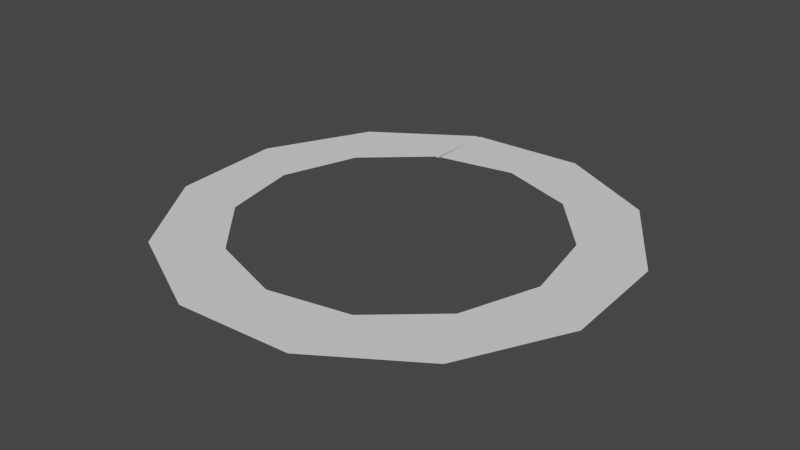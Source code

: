 # Source: RoundThingy.blend  (saved by Blender 3.3.6; exported with 4.5.12 LTS)
import bpy
from mathutils import Matrix  # noqa: F401  (used for matrix-valued properties, if any)

bpy.ops.wm.read_factory_settings(use_empty=True)
scene = bpy.context.scene
scene.name = 'Scene'

# ---- collections
col_collection = bpy.data.collections.new('Collection'); scene.collection.children.link(col_collection)

# ---- world
world_world = bpy.data.worlds.new('World'); scene.world = world_world
world_world.use_nodes = True; world_world.node_tree.nodes.clear()
_N = world_world.node_tree.nodes; _L = world_world.node_tree.links
n0 = _N.new('ShaderNodeOutputWorld'); n0.name = 'World Output'; n0.location = (300, 300)
n1 = _N.new('ShaderNodeBackground'); n1.name = 'Background'; n1.location = (10, 300)
n1.inputs[0].default_value = (0.05088, 0.05088, 0.05088, 1.0)
_L.new(n1.outputs[0], n0.inputs[0])
n0.is_active_output = True
world_world.color = (0.05088, 0.05088, 0.05088)
world_world.use_sun_shadow = False
world_world.sun_shadow_jitter_overblur = 0.0

# ---- meshes
me_plane = bpy.data.meshes.new('Plane')
me_plane.from_pydata([(-1.0, 1.978, 0.0), (-0.936, 1.978, 0.0), (-1.0, 2.961, 0.0), (-0.936, 2.961, 0.0), (-1.853, 1.217, 0.0), (-2.342, 2.069, 0.0), (-2.212, 0.1316, 0.0), (-3.062, 0.6263, 0.0), (-1.984, -0.9884, 0.0), (-2.966, -0.9827, 0.0), (-1.227, -1.845, 0.0), (-2.082, -2.33, 0.0), (-0.1445, -2.212, 0.0), (-0.6441, -3.058, 0.0), (0.9768, -1.99, 0.0), (0.9653, -2.972, 0.0), (1.838, -1.238, 0.0), (2.318, -2.096, 0.0), (2.211, -0.1574, 0.0), (3.054, -0.662, 0.0), (1.995, 0.9652, 0.0), (2.978, 0.9479, 0.0), (1.249, 1.831, 0.0), (2.109, 2.306, 0.0), (0.1704, 2.21, 0.0), (0.6799, 3.05, 0.0), (-0.9535, 2.001, 0.0), (-0.9305, 2.983, 0.0), (1.508, 2.619, 0.0), (0.7955, 1.99, 0.0), (2.635, 1.483, 0.0), (1.701, 1.307, 0.0), (3.016, 0.143, 0.0), (2.103, 0.4039, 0.0), (2.686, -1.379, 0.0), (2.025, -0.6978, 0.0), (1.472, -2.644, 0.0), (1.3, -1.708, 0.0), (-0.0782, -3.028, 0.0), (0.2498, -2.134, 0.0), (-1.363, -2.694, 0.0), (-0.6859, -2.029, 0.0), (-2.595, -1.549, 0.0), (-1.666, -1.348, 0.0), (-3.017, -0.1305, 0.0), (-2.105, -0.3952, 0.0), (-2.702, 1.347, 0.0), (-2.033, 0.6741, 0.0)], [], [(0, 1, 3, 2), (0, 2, 5, 4), (47, 46, 7, 6), (45, 44, 9, 8), (43, 42, 11, 10), (41, 40, 13, 12), (39, 38, 15, 14), (37, 36, 17, 16), (35, 34, 19, 18), (33, 32, 21, 20), (31, 30, 23, 22), (29, 28, 25, 24), (24, 25, 27, 26), (22, 23, 28, 29), (20, 21, 30, 31), (18, 19, 32, 33), (16, 17, 34, 35), (14, 15, 36, 37), (12, 13, 38, 39), (10, 11, 40, 41), (8, 9, 42, 43), (6, 7, 44, 45), (4, 5, 46, 47)])
_uv = me_plane.uv_layers.new(name='UVMap')
_uv.uv.foreach_set('vector', [0.0, 0.0, 1.0, 0.0, 1.0, 1.0, 0.0, 1.0, 0.0, 0.0, 0.0, 1.0, 0.0, 1.0, 0.0, 0.0, 0.0, 0.0, 0.0, 1.0, 0.0, 1.0, 0.0, 0.0, 0.0, 0.0, 0.0, 1.0, 0.0, 1.0, 0.0, 0.0, 0.0, 0.0, 0.0, 1.0, 0.0, 1.0, 0.0, 0.0, 0.0, 0.0, 0.0, 1.0, 0.0, 1.0, 0.0, 0.0, 0.0, 0.0, 0.0, 1.0, 0.0, 1.0, 0.0, 0.0, 0.0, 0.0, 0.0, 1.0, 0.0, 1.0, 0.0, 0.0, 0.0, 0.0, 0.0, 1.0, 0.0, 1.0, 0.0, 0.0, 0.0, 0.0, 0.0, 1.0, 0.0, 1.0, 0.0, 0.0, 0.0, 0.0, 0.0, 1.0, 0.0, 1.0, 0.0, 0.0, 0.0, 0.0, 0.0, 1.0, 0.0, 1.0, 0.0, 0.0, 0.0, 0.0, 0.0, 1.0, 0.0, 1.0, 0.0, 0.0, 0.0, 0.0, 0.0, 1.0, 0.0, 1.0, 0.0, 0.0, 0.0, 0.0, 0.0, 1.0, 0.0, 1.0, 0.0, 0.0, 0.0, 0.0, 0.0, 1.0, 0.0, 1.0, 0.0, 0.0, 0.0, 0.0, 0.0, 1.0, 0.0, 1.0, 0.0, 0.0, 0.0, 0.0, 0.0, 1.0, 0.0, 1.0, 0.0, 0.0, 0.0, 0.0, 0.0, 1.0, 0.0, 1.0, 0.0, 0.0, 0.0, 0.0, 0.0, 1.0, 0.0, 1.0, 0.0, 0.0, 0.0, 0.0, 0.0, 1.0, 0.0, 1.0, 0.0, 0.0, 0.0, 0.0, 0.0, 1.0, 0.0, 1.0, 0.0, 0.0, 0.0, 0.0, 0.0, 1.0, 0.0, 1.0, 0.0, 0.0])
me_plane.update()

# ---- objects
ob_plane = bpy.data.objects.new('Plane', me_plane)

# ---- transforms, parenting, visibility, modifiers, constraints
ob_plane.location = (0.0, 0.0, 0.0)

# ---- collection membership
col_collection.objects.link(ob_plane)

# ---- scene / render settings (as saved in the file)
scene.frame_start = 1; scene.frame_end = 250; scene.frame_set(1)
scene.render.engine = 'BLENDER_EEVEE_NEXT'
scene.cycles.sampling_pattern = 'TABULATED_SOBOL'
scene.cycles.use_light_tree = False
scene.view_settings.view_transform = 'Filmic'
bpy.context.view_layer.update()

# ---- added for rendering (the .blend has no active camera and no usable light): camera, sun
cam_auto = bpy.data.cameras.new('AutoCamera')
cam_auto.lens = 50.0
cam_auto.sensor_width = 36.0
cam_auto.clip_end = 1000.0
ob_auto_camera = bpy.data.objects.new('AutoCamera', cam_auto)
scene.collection.objects.link(ob_auto_camera)
ob_auto_camera.location = (7.99344, -9.60051, 6.39776)
ob_auto_camera.rotation_euler = (1.09748, -7.21219e-08, 0.694738)
scene.camera = ob_auto_camera
light_auto_sun = bpy.data.lights.new('AutoSun', 'SUN')
light_auto_sun.energy = 3.0
light_auto_sun.angle = 0.0523599
ob_auto_sun = bpy.data.objects.new('AutoSun', light_auto_sun)
scene.collection.objects.link(ob_auto_sun)
ob_auto_sun.rotation_euler = (0.872665, 0.174533, 0.523599)
bpy.context.view_layer.update()

